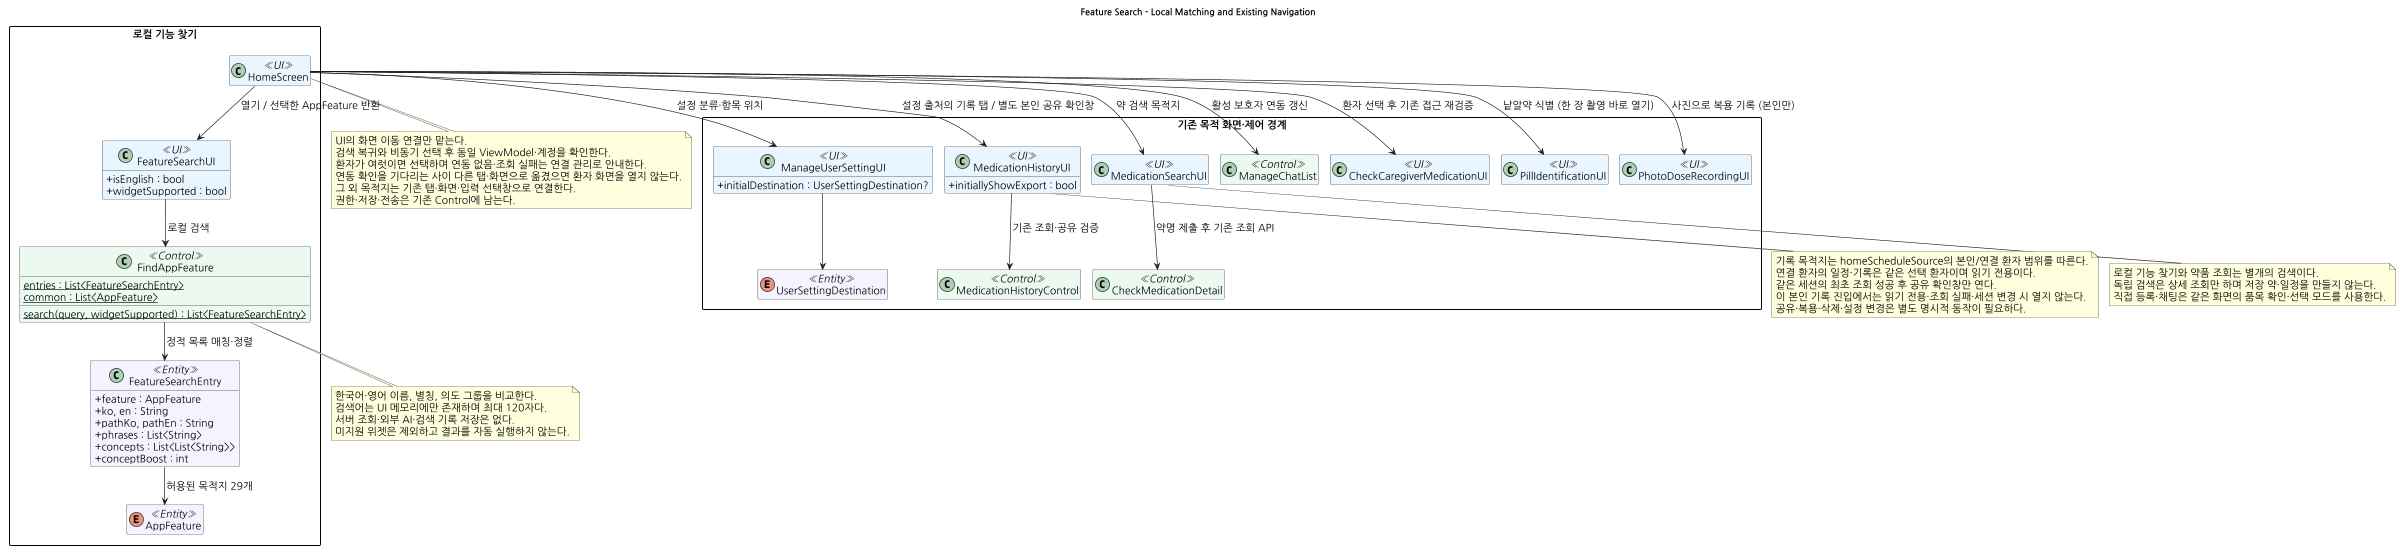

The diagram above was rendered by PlantUML. Its source (embedded in the PNG):
@startuml
allowmixing
top to bottom direction
!pragma layout smetana
scale max 2400 width
title Feature Search - Local Matching and Existing Navigation

skinparam backgroundColor white
skinparam shadowing false
skinparam defaultFontName Nanum Gothic
skinparam defaultFontSize 16
skinparam classAttributeIconSize 0
skinparam packageStyle rectangle
hide empty members
skinparam classBackgroundColor<<UI>> #E8F4FF
skinparam classBackgroundColor<<Control>> #EAF8F0
skinparam classBackgroundColor<<Entity>> #F5F3FF

package "로컬 기능 찾기" {
  class HomeScreen <<UI>>
  class FeatureSearchUI <<UI>> {
    +isEnglish : bool
    +widgetSupported : bool
  }
  class FindAppFeature <<Control>> {
    {static} entries : List<FeatureSearchEntry>
    {static} common : List<AppFeature>
    {static} search(query, widgetSupported) : List<FeatureSearchEntry>
  }
  class FeatureSearchEntry <<Entity>> {
    +feature : AppFeature
    +ko, en : String
    +pathKo, pathEn : String
    +phrases : List<String>
    +concepts : List<List<String>>
    +conceptBoost : int
  }
  enum AppFeature <<Entity>>
}

package "기존 목적 화면·제어 경계" {
  class ManageUserSettingUI <<UI>> {
    +initialDestination : UserSettingDestination?
  }
  enum UserSettingDestination <<Entity>>
  class MedicationHistoryUI <<UI>> {
    +initiallyShowExport : bool
  }
  class MedicationHistoryControl <<Control>>
  class MedicationSearchUI <<UI>>
  class CheckMedicationDetail <<Control>>
  class ManageChatList <<Control>>
  class CheckCaregiverMedicationUI <<UI>>
  class PillIdentificationUI <<UI>>
  class PhotoDoseRecordingUI <<UI>>
}

HomeScreen --> FeatureSearchUI : 열기 / 선택한 AppFeature 반환
FeatureSearchUI --> FindAppFeature : 로컬 검색
FindAppFeature --> FeatureSearchEntry : 정적 목록 매칭·정렬
FeatureSearchEntry --> AppFeature : 허용된 목적지 29개
HomeScreen --> MedicationSearchUI : 약 검색 목적지
HomeScreen --> PillIdentificationUI : 낱알약 식별 (한 장 촬영 바로 열기)
HomeScreen --> PhotoDoseRecordingUI : 사진으로 복용 기록 (본인만)
MedicationSearchUI --> CheckMedicationDetail : 약명 제출 후 기존 조회 API
note bottom of MedicationSearchUI
  로컬 기능 찾기와 약품 조회는 별개의 검색이다.
  독립 검색은 상세 조회만 하며 저장 약·일정을 만들지 않는다.
  직접 등록·채팅은 같은 화면의 품목 확인·선택 모드를 사용한다.
end note
HomeScreen --> ManageUserSettingUI : 설정 분류·항목 위치
ManageUserSettingUI --> UserSettingDestination
HomeScreen --> MedicationHistoryUI : 설정 출처의 기록 탭 / 별도 본인 공유 확인창
MedicationHistoryUI --> MedicationHistoryControl : 기존 조회·공유 검증
HomeScreen --> ManageChatList : 활성 보호자 연동 갱신
HomeScreen --> CheckCaregiverMedicationUI : 환자 선택 후 기존 접근 재검증

note bottom of FindAppFeature
  한국어·영어 이름, 별칭, 의도 그룹을 비교한다.
  검색어는 UI 메모리에만 존재하며 최대 120자다.
  서버 조회·외부 AI·검색 기록 저장은 없다.
  미지원 위젯은 제외하고 결과를 자동 실행하지 않는다.
end note

note bottom of HomeScreen
  UI의 화면 이동 연결만 맡는다.
  검색 복귀와 비동기 선택 후 동일 ViewModel·계정을 확인한다.
  환자가 여럿이면 선택하며 연동 없음·조회 실패는 연결 관리로 안내한다.
  연동 확인을 기다리는 사이 다른 탭·화면으로 옮겼으면 환자 화면을 열지 않는다.
  그 외 목적지는 기존 탭·화면·입력 선택창으로 연결한다.
  권한·저장·전송은 기존 Control에 남는다.
end note

note bottom of MedicationHistoryUI
  기록 목적지는 homeScheduleSource의 본인/연결 환자 범위를 따른다.
  연결 환자의 일정·기록은 같은 선택 환자이며 읽기 전용이다.
  같은 세션의 최초 조회 성공 후 공유 확인창만 연다.
  이 본인 기록 진입에서는 읽기 전용·조회 실패·세션 변경 시 열지 않는다.
  공유·복용·삭제·설정 변경은 별도 명시적 동작이 필요하다.
end note
@enduml